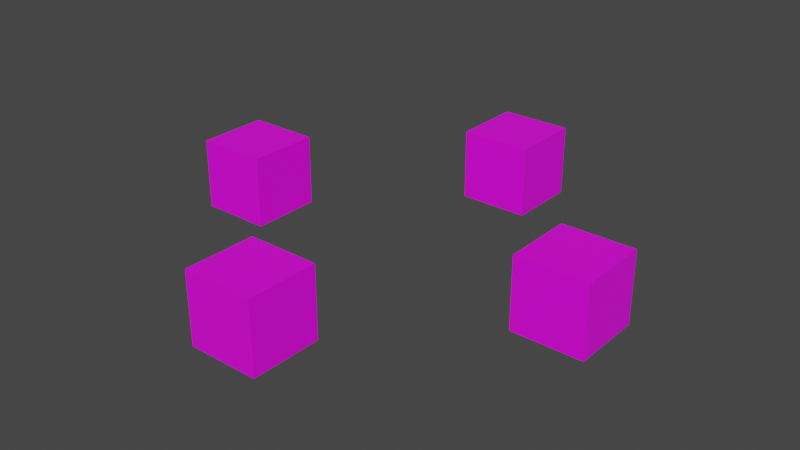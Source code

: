 # Source: test.blend  (saved by Blender 2.93.20; exported with 4.5.12 LTS)
import bpy
from mathutils import Matrix  # noqa: F401  (used for matrix-valued properties, if any)

bpy.ops.wm.read_factory_settings(use_empty=True)
scene = bpy.context.scene
scene.name = 'Scene'

# ---- collections
col_collection = bpy.data.collections.new('Collection'); scene.collection.children.link(col_collection)

# ---- images (referenced by path relative to the original .blend; pixels are not part of the script)
import os
ASSET_DIR = os.environ.get("B2B_ASSET_DIR", "")  # directory of the original .blend (textures are referenced by path, not embedded)
HERE = os.path.dirname(os.path.abspath(__file__))  # packed textures are extracted next to this script under _unpacked/

def load_image(name, relpath, width, height, colorspace="sRGB"):
    """Load a texture the original file referenced (path relative to the .blend, or extracted next to this script)."""
    p = next((c for c in (os.path.join(HERE, relpath), os.path.join(ASSET_DIR, relpath)) if relpath and os.path.exists(c)), "")
    if p:
        img = bpy.data.images.load(p, check_existing=True)
        img.name = name
    else:  # same state as the original file: an image datablock whose file is absent (Cycles renders it pink)
        img = bpy.data.images.new(name, width, height)
        img.source = "FILE"
        img.filepath = "//" + (relpath or name)
    img.colorspace_settings.name = colorspace
    return img
img_dikk_jpg = load_image('dikk.jpg', 'tex/dikk.jpg', 1024, 1024, 'sRGB')
img_dikk_jpg_001 = load_image('dikk.jpg.001', 'tex/dikk.jpg', 1024, 1024, 'sRGB')
img_dikk_jpg_002 = load_image('dikk.jpg.002', 'tex/dikk.jpg', 1024, 1024, 'sRGB')

# ---- materials (node trees are filled in below, after node groups)
mat_cubo = bpy.data.materials.new('cubo')
mat_cubo.use_transparent_shadow = False
mat_cubo_001 = bpy.data.materials.new('cubo.001')
mat_cubo_001.use_transparent_shadow = False
mat_cubo_002 = bpy.data.materials.new('cubo.002')
mat_cubo_002.use_transparent_shadow = False

# ---- material node trees
mat_cubo.use_nodes = True; mat_cubo.node_tree.nodes.clear()
_N = mat_cubo.node_tree.nodes; _L = mat_cubo.node_tree.links
n0 = _N.new('ShaderNodeBsdfPrincipled'); n0.name = 'Principled BSDF'; n0.location = (10, 300)
n0.distribution = 'GGX'
n0.subsurface_method = 'BURLEY'
n0.inputs[3].default_value = 1.45
n0.inputs[27].default_value = (0.0, 0.0, 0.0, 1.0)
n0.inputs[28].default_value = 1.0
n1 = _N.new('ShaderNodeOutputMaterial'); n1.name = 'Material Output'; n1.location = (300, 300)
n2 = _N.new('ShaderNodeTexImage'); n2.name = 'Image Texture'; n2.location = (-280, 280)
n2.image = img_dikk_jpg
_L.new(n0.outputs[0], n1.inputs[0])
_L.new(n2.outputs[0], n0.inputs[0])
n1.is_active_output = True
mat_cubo_001.use_nodes = True; mat_cubo_001.node_tree.nodes.clear()
_N = mat_cubo_001.node_tree.nodes; _L = mat_cubo_001.node_tree.links
n0 = _N.new('ShaderNodeBsdfPrincipled'); n0.name = 'Principled BSDF'; n0.location = (10, 300)
n0.distribution = 'GGX'
n0.subsurface_method = 'BURLEY'
n0.inputs[3].default_value = 1.45
n0.inputs[27].default_value = (0.0, 0.0, 0.0, 1.0)
n0.inputs[28].default_value = 1.0
n1 = _N.new('ShaderNodeOutputMaterial'); n1.name = 'Material Output'; n1.location = (300, 300)
n2 = _N.new('ShaderNodeTexImage'); n2.name = 'Image Texture'; n2.location = (-280, 280)
n2.image = img_dikk_jpg_001
_L.new(n0.outputs[0], n1.inputs[0])
_L.new(n2.outputs[0], n0.inputs[0])
n1.is_active_output = True
mat_cubo_002.use_nodes = True; mat_cubo_002.node_tree.nodes.clear()
_N = mat_cubo_002.node_tree.nodes; _L = mat_cubo_002.node_tree.links
n0 = _N.new('ShaderNodeBsdfPrincipled'); n0.name = 'Principled BSDF'; n0.location = (10, 300)
n0.distribution = 'GGX'
n0.subsurface_method = 'BURLEY'
n0.inputs[3].default_value = 1.45
n0.inputs[27].default_value = (0.0, 0.0, 0.0, 1.0)
n0.inputs[28].default_value = 1.0
n1 = _N.new('ShaderNodeOutputMaterial'); n1.name = 'Material Output'; n1.location = (300, 300)
n2 = _N.new('ShaderNodeTexImage'); n2.name = 'Image Texture'; n2.location = (-280, 280)
n2.image = img_dikk_jpg_002
_L.new(n0.outputs[0], n1.inputs[0])
_L.new(n2.outputs[0], n0.inputs[0])
n1.is_active_output = True

# ---- world
world_world = bpy.data.worlds.new('World'); scene.world = world_world
world_world.use_nodes = True; world_world.node_tree.nodes.clear()
_N = world_world.node_tree.nodes; _L = world_world.node_tree.links
n0 = _N.new('ShaderNodeOutputWorld'); n0.name = 'World Output'; n0.location = (300, 300)
n1 = _N.new('ShaderNodeBackground'); n1.name = 'Background'; n1.location = (10, 300)
n1.inputs[0].default_value = (0.05088, 0.05088, 0.05088, 1.0)
_L.new(n1.outputs[0], n0.inputs[0])
n0.is_active_output = True
world_world.color = (0.05088, 0.05088, 0.05088)
world_world.use_sun_shadow = False
world_world.sun_shadow_jitter_overblur = 0.0

# ---- meshes
me_cube_001 = bpy.data.meshes.new('Cube.001')
me_cube_001.from_pydata([(-0.3906, 1.609, -0.3906), (-0.3906, 1.609, 0.3906), (-0.3906, 2.391, -0.3906), (-0.3906, 2.391, 0.3906), (0.3906, 1.609, -0.3906), (0.3906, 1.609, 0.3906), (0.3906, 2.391, -0.3906), (0.3906, 2.391, 0.3906)], [], [(0, 1, 3, 2), (2, 3, 7, 6), (6, 7, 5, 4), (4, 5, 1, 0), (2, 6, 4, 0), (7, 3, 1, 5)])
_uv = me_cube_001.uv_layers.new(name='UVMap')
_uv.uv.foreach_set('vector', [0.6667, 2.98e-08, 0.6667, 0.3333, 0.3333, 0.3333, 0.3333, 0.0, 0.3333, 2.98e-08, 0.3333, 0.3333, 0.0, 0.3333, 2.98e-08, 0.0, 0.6667, 0.3333, 0.6667, 0.6667, 0.3333, 0.6667, 0.3333, 0.3333, 0.3333, 0.3333, 0.3333, 0.6667, 0.0, 0.6667, 2.98e-08, 0.3333, 1.0, 0.0, 1.0, 0.3333, 0.6667, 0.3333, 0.6667, 0.0, 0.3333, 0.6667, 0.3333, 1.0, 0.0, 1.0, 0.0, 0.6667])
me_cube_001.materials.append(mat_cubo)
me_cube_001.use_remesh_fix_poles = True
me_cube_001.use_remesh_preserve_attributes = False
me_cube_001.update()
me_cube_002 = bpy.data.meshes.new('Cube.002')
me_cube_002.from_pydata([(-0.3906, 1.609, -0.3906), (-0.3906, 1.609, 0.3906), (-0.3906, 2.391, -0.3906), (-0.3906, 2.391, 0.3906), (0.3906, 1.609, -0.3906), (0.3906, 1.609, 0.3906), (0.3906, 2.391, -0.3906), (0.3906, 2.391, 0.3906)], [], [(0, 1, 3, 2), (2, 3, 7, 6), (6, 7, 5, 4), (4, 5, 1, 0), (2, 6, 4, 0), (7, 3, 1, 5)])
_uv = me_cube_002.uv_layers.new(name='UVMap')
_uv.uv.foreach_set('vector', [0.6667, 2.98e-08, 0.6667, 0.3333, 0.3333, 0.3333, 0.3333, 0.0, 0.3333, 2.98e-08, 0.3333, 0.3333, 0.0, 0.3333, 2.98e-08, 0.0, 0.6667, 0.3333, 0.6667, 0.6667, 0.3333, 0.6667, 0.3333, 0.3333, 0.3333, 0.3333, 0.3333, 0.6667, 0.0, 0.6667, 2.98e-08, 0.3333, 1.0, 0.0, 1.0, 0.3333, 0.6667, 0.3333, 0.6667, 0.0, 0.3333, 0.6667, 0.3333, 1.0, 0.0, 1.0, 0.0, 0.6667])
me_cube_002.materials.append(mat_cubo)
me_cube_002.use_remesh_fix_poles = True
me_cube_002.use_remesh_preserve_attributes = False
me_cube_002.update()
me_cube_003 = bpy.data.meshes.new('Cube.003')
me_cube_003.from_pydata([(-0.3906, 1.609, -0.3906), (-0.3906, 1.609, 0.3906), (-0.3906, 2.391, -0.3906), (-0.3906, 2.391, 0.3906), (0.3906, 1.609, -0.3906), (0.3906, 1.609, 0.3906), (0.3906, 2.391, -0.3906), (0.3906, 2.391, 0.3906)], [], [(0, 1, 3, 2), (2, 3, 7, 6), (6, 7, 5, 4), (4, 5, 1, 0), (2, 6, 4, 0), (7, 3, 1, 5)])
_uv = me_cube_003.uv_layers.new(name='UVMap')
_uv.uv.foreach_set('vector', [0.6667, 2.98e-08, 0.6667, 0.3333, 0.3333, 0.3333, 0.3333, 0.0, 0.3333, 2.98e-08, 0.3333, 0.3333, 0.0, 0.3333, 2.98e-08, 0.0, 0.6667, 0.3333, 0.6667, 0.6667, 0.3333, 0.6667, 0.3333, 0.3333, 0.3333, 0.3333, 0.3333, 0.6667, 0.0, 0.6667, 2.98e-08, 0.3333, 1.0, 0.0, 1.0, 0.3333, 0.6667, 0.3333, 0.6667, 0.0, 0.3333, 0.6667, 0.3333, 1.0, 0.0, 1.0, 0.0, 0.6667])
me_cube_003.materials.append(mat_cubo_001)
me_cube_003.use_remesh_fix_poles = True
me_cube_003.use_remesh_preserve_attributes = False
me_cube_003.update()
me_cube_004 = bpy.data.meshes.new('Cube.004')
me_cube_004.from_pydata([(-0.3906, 1.609, -0.3906), (-0.3906, 1.609, 0.3906), (-0.3906, 2.391, -0.3906), (-0.3906, 2.391, 0.3906), (0.3906, 1.609, -0.3906), (0.3906, 1.609, 0.3906), (0.3906, 2.391, -0.3906), (0.3906, 2.391, 0.3906)], [], [(0, 1, 3, 2), (2, 3, 7, 6), (6, 7, 5, 4), (4, 5, 1, 0), (2, 6, 4, 0), (7, 3, 1, 5)])
_uv = me_cube_004.uv_layers.new(name='UVMap')
_uv.uv.foreach_set('vector', [0.6667, 2.98e-08, 0.6667, 0.3333, 0.3333, 0.3333, 0.3333, 0.0, 0.3333, 2.98e-08, 0.3333, 0.3333, 0.0, 0.3333, 2.98e-08, 0.0, 0.6667, 0.3333, 0.6667, 0.6667, 0.3333, 0.6667, 0.3333, 0.3333, 0.3333, 0.3333, 0.3333, 0.6667, 0.0, 0.6667, 2.98e-08, 0.3333, 1.0, 0.0, 1.0, 0.3333, 0.6667, 0.3333, 0.6667, 0.0, 0.3333, 0.6667, 0.3333, 1.0, 0.0, 1.0, 0.0, 0.6667])
me_cube_004.materials.append(mat_cubo_002)
me_cube_004.use_remesh_fix_poles = True
me_cube_004.use_remesh_preserve_attributes = False
me_cube_004.update()

# ---- objects
ob_cube = bpy.data.objects.new('Cube', me_cube_001)
ob_cube_001 = bpy.data.objects.new('Cube.001', me_cube_002)
ob_cube_002 = bpy.data.objects.new('Cube.002', me_cube_003)
ob_cube_003 = bpy.data.objects.new('Cube.003', me_cube_004)

# ---- transforms, parenting, visibility, modifiers, constraints
ob_cube.location = (0.0, 0.0, 0.0)
ob_cube_001.location = (0.0, 0.0, 0.0)
ob_cube_001.rotation_euler = (0.0, -0.0, -1.571)
ob_cube_002.location = (0.0, 0.0, 0.0)
ob_cube_002.rotation_euler = (0.0, -0.0, -3.142)
ob_cube_003.location = (0.0, 0.0, 0.0)
ob_cube_003.rotation_euler = (0.0, -0.0, 1.571)

# ---- collection membership
col_collection.objects.link(ob_cube)
col_collection.objects.link(ob_cube_001)
col_collection.objects.link(ob_cube_002)
col_collection.objects.link(ob_cube_003)

# ---- scene / render settings (as saved in the file)
scene.frame_start = 1; scene.frame_end = 250; scene.frame_set(0)
scene.render.engine = 'BLENDER_EEVEE_NEXT'
scene.cycles.use_denoising = False
scene.cycles.samples = 128
scene.cycles.sampling_pattern = 'TABULATED_SOBOL'
scene.cycles.use_adaptive_sampling = False
scene.cycles.use_light_tree = False
scene.view_settings.view_transform = 'Filmic'
bpy.context.view_layer.update()

# ---- added for rendering (the .blend has no active camera and no usable light): camera, sun
cam_auto = bpy.data.cameras.new('AutoCamera')
cam_auto.lens = 50.0
cam_auto.sensor_width = 36.0
cam_auto.clip_end = 1000.0
ob_auto_camera = bpy.data.objects.new('AutoCamera', cam_auto)
scene.collection.objects.link(ob_auto_camera)
ob_auto_camera.location = (6.29775, -7.5573, 5.0382)
ob_auto_camera.rotation_euler = (1.09748, -7.21219e-08, 0.694738)
scene.camera = ob_auto_camera
light_auto_sun = bpy.data.lights.new('AutoSun', 'SUN')
light_auto_sun.energy = 3.0
light_auto_sun.angle = 0.0523599
ob_auto_sun = bpy.data.objects.new('AutoSun', light_auto_sun)
scene.collection.objects.link(ob_auto_sun)
ob_auto_sun.rotation_euler = (0.872665, 0.174533, 0.523599)
bpy.context.view_layer.update()
